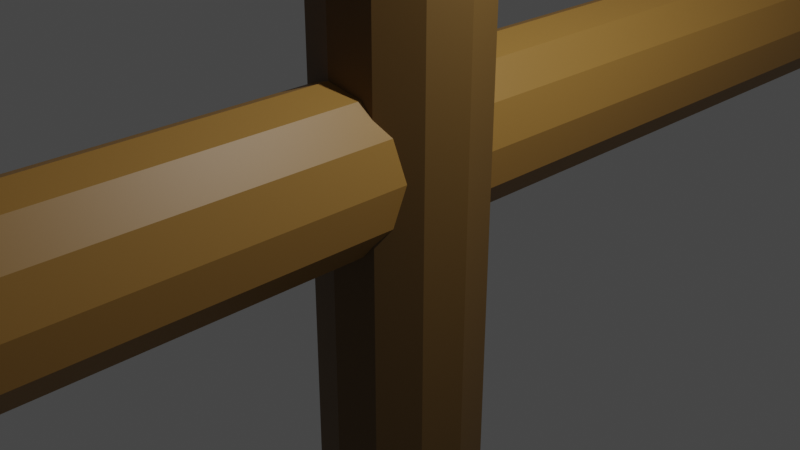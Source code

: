 # Source: Fence_2.blend  (saved by Blender 3.3.6; exported with 4.5.12 LTS)
import bpy
from mathutils import Matrix  # noqa: F401  (used for matrix-valued properties, if any)

bpy.ops.wm.read_factory_settings(use_empty=True)
scene = bpy.context.scene
scene.name = 'Scene'

# ---- collections
col_collection = bpy.data.collections.new('Collection'); scene.collection.children.link(col_collection)

# ---- materials (node trees are filled in below, after node groups)
mat_material_004 = bpy.data.materials.new('Material.004')
mat_material_004.use_transparent_shadow = False
mat_material_005 = bpy.data.materials.new('Material.005')
mat_material_005.use_transparent_shadow = False
mat_material_003 = bpy.data.materials.new('Material.003')
mat_material_003.use_transparent_shadow = False
mat_material_001 = bpy.data.materials.new('Material.001')
mat_material_001.use_transparent_shadow = False

# ---- material node trees
mat_material_004.use_nodes = True; mat_material_004.node_tree.nodes.clear()
_N = mat_material_004.node_tree.nodes; _L = mat_material_004.node_tree.links
n0 = _N.new('ShaderNodeBsdfPrincipled'); n0.name = 'Principled BSDF'; n0.location = (10, 300)
n0.distribution = 'GGX'
n0.subsurface_method = 'RANDOM_WALK_SKIN'
n0.inputs[0].default_value = (0.1413, 0.07619, 0.01764, 1.0)
n0.inputs[3].default_value = 1.45
n0.inputs[27].default_value = (0.0, 0.0, 0.0, 1.0)
n0.inputs[28].default_value = 1.0
n1 = _N.new('ShaderNodeOutputMaterial'); n1.name = 'Material Output'; n1.location = (300, 300)
_L.new(n0.outputs[0], n1.inputs[0])
n1.is_active_output = True
mat_material_005.use_nodes = True; mat_material_005.node_tree.nodes.clear()
_N = mat_material_005.node_tree.nodes; _L = mat_material_005.node_tree.links
n0 = _N.new('ShaderNodeBsdfPrincipled'); n0.name = 'Principled BSDF'; n0.location = (10, 300)
n0.distribution = 'GGX'
n0.subsurface_method = 'RANDOM_WALK_SKIN'
n0.inputs[0].default_value = (0.1413, 0.07619, 0.01764, 1.0)
n0.inputs[3].default_value = 1.45
n0.inputs[27].default_value = (0.0, 0.0, 0.0, 1.0)
n0.inputs[28].default_value = 1.0
n1 = _N.new('ShaderNodeOutputMaterial'); n1.name = 'Material Output'; n1.location = (300, 300)
_L.new(n0.outputs[0], n1.inputs[0])
n1.is_active_output = True
mat_material_003.use_nodes = True; mat_material_003.node_tree.nodes.clear()
_N = mat_material_003.node_tree.nodes; _L = mat_material_003.node_tree.links
n0 = _N.new('ShaderNodeBsdfPrincipled'); n0.name = 'Principled BSDF'; n0.location = (10, 300)
n0.distribution = 'GGX'
n0.subsurface_method = 'RANDOM_WALK_SKIN'
n0.inputs[0].default_value = (0.305, 0.159, 0.0331, 1.0)
n0.inputs[3].default_value = 1.45
n0.inputs[27].default_value = (0.0, 0.0, 0.0, 1.0)
n0.inputs[28].default_value = 1.0
n1 = _N.new('ShaderNodeOutputMaterial'); n1.name = 'Material Output'; n1.location = (300, 300)
_L.new(n0.outputs[0], n1.inputs[0])
n1.is_active_output = True
mat_material_001.use_nodes = True; mat_material_001.node_tree.nodes.clear()
_N = mat_material_001.node_tree.nodes; _L = mat_material_001.node_tree.links
n0 = _N.new('ShaderNodeBsdfPrincipled'); n0.name = 'Principled BSDF'; n0.location = (10, 300)
n0.distribution = 'GGX'
n0.subsurface_method = 'RANDOM_WALK_SKIN'
n0.inputs[0].default_value = (0.305, 0.159, 0.0331, 1.0)
n0.inputs[3].default_value = 1.45
n0.inputs[27].default_value = (0.0, 0.0, 0.0, 1.0)
n0.inputs[28].default_value = 1.0
n1 = _N.new('ShaderNodeOutputMaterial'); n1.name = 'Material Output'; n1.location = (300, 300)
_L.new(n0.outputs[0], n1.inputs[0])
n1.is_active_output = True

# ---- world
world_world = bpy.data.worlds.new('World'); scene.world = world_world
world_world.use_nodes = True; world_world.node_tree.nodes.clear()
_N = world_world.node_tree.nodes; _L = world_world.node_tree.links
n0 = _N.new('ShaderNodeOutputWorld'); n0.name = 'World Output'; n0.location = (300, 300)
n1 = _N.new('ShaderNodeBackground'); n1.name = 'Background'; n1.location = (10, 300)
n1.inputs[0].default_value = (0.05088, 0.05088, 0.05088, 1.0)
_L.new(n1.outputs[0], n0.inputs[0])
n0.is_active_output = True
world_world.color = (0.05088, 0.05088, 0.05088)
world_world.use_sun_shadow = False
world_world.sun_shadow_jitter_overblur = 0.0

# ---- cameras
cam_camera = bpy.data.cameras.new('Camera')
cam_camera.clip_end = 100.0
cam_camera.ortho_scale = 7.314

# ---- lights
light_light = bpy.data.lights.new('Light', 'POINT')
light_light.transmission_factor = 0.0
light_light.energy = 1000.0
light_light.shadow_soft_size = 0.1
light_light.shadow_maximum_resolution = 0.006
light_light.use_absolute_resolution = True

# ---- meshes
me_cylinder = bpy.data.meshes.new('Cylinder')
me_cylinder.from_pydata([(0.0, 0.8937, -3.028), (0.0, 0.8937, 13.26), (0.4468, 0.7739, -3.028), (0.4468, 0.7739, 13.26), (0.7739, 0.4468, -3.028), (0.7739, 0.4468, 13.26), (0.8937, 0.0, -3.028), (0.8937, 0.0, 13.26), (0.7739, -0.4468, -3.028), (0.7739, -0.4468, 13.26), (0.4468, -0.7739, -3.028), (0.4468, -0.7739, 13.26), (0.0, -0.8937, -3.028), (0.0, -0.8937, 13.26), (-0.4468, -0.7739, -3.028), (-0.4468, -0.7739, 13.26), (-0.7739, -0.4468, -3.028), (-0.7739, -0.4468, 13.26), (-0.8937, 0.0, -3.028), (-0.8937, 0.0, 13.26), (-0.7739, 0.4468, -3.028), (-0.7739, 0.4468, 13.26), (-0.4468, 0.7739, -3.028), (-0.4468, 0.7739, 13.26)], [], [(0, 1, 3, 2), (2, 3, 5, 4), (4, 5, 7, 6), (6, 7, 9, 8), (8, 9, 11, 10), (10, 11, 13, 12), (12, 13, 15, 14), (14, 15, 17, 16), (16, 17, 19, 18), (18, 19, 21, 20), (3, 1, 23, 21, 19, 17, 15, 13, 11, 9, 7, 5), (20, 21, 23, 22), (22, 23, 1, 0), (0, 2, 4, 6, 8, 10, 12, 14, 16, 18, 20, 22)])
_uv = me_cylinder.uv_layers.new(name='UVMap')
_uv.uv.foreach_set('vector', [1.0, 0.5, 1.0, 1.0, 0.9167, 1.0, 0.9167, 0.5, 0.9167, 0.5, 0.9167, 1.0, 0.8333, 1.0, 0.8333, 0.5, 0.8333, 0.5, 0.8333, 1.0, 0.75, 1.0, 0.75, 0.5, 0.75, 0.5, 0.75, 1.0, 0.6667, 1.0, 0.6667, 0.5, 0.6667, 0.5, 0.6667, 1.0, 0.5833, 1.0, 0.5833, 0.5, 0.5833, 0.5, 0.5833, 1.0, 0.5, 1.0, 0.5, 0.5, 0.5, 0.5, 0.5, 1.0, 0.4167, 1.0, 0.4167, 0.5, 0.4167, 0.5, 0.4167, 1.0, 0.3333, 1.0, 0.3333, 0.5, 0.3333, 0.5, 0.3333, 1.0, 0.25, 1.0, 0.25, 0.5, 0.25, 0.5, 0.25, 1.0, 0.1667, 1.0, 0.1667, 0.5, 0.37, 0.4578, 0.25, 0.49, 0.13, 0.4578, 0.04215, 0.37, 0.01, 0.25, 0.04215, 0.13, 0.13, 0.04215, 0.25, 0.01, 0.37, 0.04215, 0.4578, 0.13, 0.49, 0.25, 0.4578, 0.37, 0.1667, 0.5, 0.1667, 1.0, 0.08333, 1.0, 0.08333, 0.5, 0.08333, 0.5, 0.08333, 1.0, 7.451e-08, 1.0, 7.451e-08, 0.5, 0.75, 0.49, 0.87, 0.4578, 0.9578, 0.37, 0.99, 0.25, 0.9578, 0.13, 0.87, 0.04215, 0.75, 0.01, 0.63, 0.04215, 0.5422, 0.13, 0.51, 0.25, 0.5422, 0.37, 0.63, 0.4578])
me_cylinder.materials.append(mat_material_004)
me_cylinder.update()
me_cylinder_001 = bpy.data.meshes.new('Cylinder.001')
me_cylinder_001.from_pydata([(0.0, 0.8937, -3.028), (0.0, 0.8937, 13.26), (0.4468, 0.7739, -3.028), (0.4468, 0.7739, 13.26), (0.7739, 0.4468, -3.028), (0.7739, 0.4468, 13.26), (0.8937, 0.0, -3.028), (0.8937, 0.0, 13.26), (0.7739, -0.4468, -3.028), (0.7739, -0.4468, 13.26), (0.4468, -0.7739, -3.028), (0.4468, -0.7739, 13.26), (0.0, -0.8937, -3.028), (0.0, -0.8937, 13.26), (-0.4468, -0.7739, -3.028), (-0.4468, -0.7739, 13.26), (-0.7739, -0.4468, -3.028), (-0.7739, -0.4468, 13.26), (-0.8937, 0.0, -3.028), (-0.8937, 0.0, 13.26), (-0.7739, 0.4468, -3.028), (-0.7739, 0.4468, 13.26), (-0.4468, 0.7739, -3.028), (-0.4468, 0.7739, 13.26)], [], [(0, 1, 3, 2), (2, 3, 5, 4), (4, 5, 7, 6), (6, 7, 9, 8), (8, 9, 11, 10), (10, 11, 13, 12), (12, 13, 15, 14), (14, 15, 17, 16), (16, 17, 19, 18), (18, 19, 21, 20), (3, 1, 23, 21, 19, 17, 15, 13, 11, 9, 7, 5), (20, 21, 23, 22), (22, 23, 1, 0), (0, 2, 4, 6, 8, 10, 12, 14, 16, 18, 20, 22)])
_uv = me_cylinder_001.uv_layers.new(name='UVMap')
_uv.uv.foreach_set('vector', [1.0, 0.5, 1.0, 1.0, 0.9167, 1.0, 0.9167, 0.5, 0.9167, 0.5, 0.9167, 1.0, 0.8333, 1.0, 0.8333, 0.5, 0.8333, 0.5, 0.8333, 1.0, 0.75, 1.0, 0.75, 0.5, 0.75, 0.5, 0.75, 1.0, 0.6667, 1.0, 0.6667, 0.5, 0.6667, 0.5, 0.6667, 1.0, 0.5833, 1.0, 0.5833, 0.5, 0.5833, 0.5, 0.5833, 1.0, 0.5, 1.0, 0.5, 0.5, 0.5, 0.5, 0.5, 1.0, 0.4167, 1.0, 0.4167, 0.5, 0.4167, 0.5, 0.4167, 1.0, 0.3333, 1.0, 0.3333, 0.5, 0.3333, 0.5, 0.3333, 1.0, 0.25, 1.0, 0.25, 0.5, 0.25, 0.5, 0.25, 1.0, 0.1667, 1.0, 0.1667, 0.5, 0.37, 0.4578, 0.25, 0.49, 0.13, 0.4578, 0.04215, 0.37, 0.01, 0.25, 0.04215, 0.13, 0.13, 0.04215, 0.25, 0.01, 0.37, 0.04215, 0.4578, 0.13, 0.49, 0.25, 0.4578, 0.37, 0.1667, 0.5, 0.1667, 1.0, 0.08333, 1.0, 0.08333, 0.5, 0.08333, 0.5, 0.08333, 1.0, 7.451e-08, 1.0, 7.451e-08, 0.5, 0.75, 0.49, 0.87, 0.4578, 0.9578, 0.37, 0.99, 0.25, 0.9578, 0.13, 0.87, 0.04215, 0.75, 0.01, 0.63, 0.04215, 0.5422, 0.13, 0.51, 0.25, 0.5422, 0.37, 0.63, 0.4578])
me_cylinder_001.materials.append(mat_material_005)
me_cylinder_001.update()
me_cylinder_003 = bpy.data.meshes.new('Cylinder.003')
me_cylinder_003.from_pydata([(0.0, 0.8937, -9.382), (0.0, 0.8937, 19.61), (0.3311, 0.7739, -9.382), (0.3311, 0.7739, 19.61), (0.5735, 0.4468, -9.382), (0.5735, 0.4468, 19.61), (0.6622, -2.777e-07, -9.382), (0.6622, 2.777e-07, 19.61), (0.5735, -0.4468, -9.382), (0.5735, -0.4468, 19.61), (0.3311, -0.7739, -9.382), (0.3311, -0.7739, 19.61), (0.0, -0.8937, -9.382), (0.0, -0.8937, 19.61), (-0.3311, -0.7739, -9.382), (-0.3311, -0.7739, 19.61), (-0.5735, -0.4468, -9.382), (-0.5735, -0.4468, 19.61), (-0.6622, -2.777e-07, -9.382), (-0.6622, 2.777e-07, 19.61), (-0.5735, 0.4468, -9.382), (-0.5735, 0.4468, 19.61), (-0.3311, 0.7739, -9.382), (-0.3311, 0.7739, 19.61)], [], [(0, 1, 3, 2), (2, 3, 5, 4), (4, 5, 7, 6), (6, 7, 9, 8), (8, 9, 11, 10), (10, 11, 13, 12), (12, 13, 15, 14), (14, 15, 17, 16), (16, 17, 19, 18), (18, 19, 21, 20), (3, 1, 23, 21, 19, 17, 15, 13, 11, 9, 7, 5), (20, 21, 23, 22), (22, 23, 1, 0), (0, 2, 4, 6, 8, 10, 12, 14, 16, 18, 20, 22)])
_uv = me_cylinder_003.uv_layers.new(name='UVMap')
_uv.uv.foreach_set('vector', [1.0, 0.5, 1.0, 1.0, 0.9167, 1.0, 0.9167, 0.5, 0.9167, 0.5, 0.9167, 1.0, 0.8333, 1.0, 0.8333, 0.5, 0.8333, 0.5, 0.8333, 1.0, 0.75, 1.0, 0.75, 0.5, 0.75, 0.5, 0.75, 1.0, 0.6667, 1.0, 0.6667, 0.5, 0.6667, 0.5, 0.6667, 1.0, 0.5833, 1.0, 0.5833, 0.5, 0.5833, 0.5, 0.5833, 1.0, 0.5, 1.0, 0.5, 0.5, 0.5, 0.5, 0.5, 1.0, 0.4167, 1.0, 0.4167, 0.5, 0.4167, 0.5, 0.4167, 1.0, 0.3333, 1.0, 0.3333, 0.5, 0.3333, 0.5, 0.3333, 1.0, 0.25, 1.0, 0.25, 0.5, 0.25, 0.5, 0.25, 1.0, 0.1667, 1.0, 0.1667, 0.5, 0.37, 0.4578, 0.25, 0.49, 0.13, 0.4578, 0.04215, 0.37, 0.01, 0.25, 0.04215, 0.13, 0.13, 0.04215, 0.25, 0.01, 0.37, 0.04215, 0.4578, 0.13, 0.49, 0.25, 0.4578, 0.37, 0.1667, 0.5, 0.1667, 1.0, 0.08333, 1.0, 0.08333, 0.5, 0.08333, 0.5, 0.08333, 1.0, 7.451e-08, 1.0, 7.451e-08, 0.5, 0.75, 0.49, 0.87, 0.4578, 0.9578, 0.37, 0.99, 0.25, 0.9578, 0.13, 0.87, 0.04215, 0.75, 0.01, 0.63, 0.04215, 0.5422, 0.13, 0.51, 0.25, 0.5422, 0.37, 0.63, 0.4578])
me_cylinder_003.materials.append(mat_material_003)
me_cylinder_003.update()
me_cylinder_004 = bpy.data.meshes.new('Cylinder.004')
me_cylinder_004.from_pydata([(0.0, 0.8937, -9.382), (0.0, 0.8937, 19.61), (0.3311, 0.7739, -9.382), (0.3311, 0.7739, 19.61), (0.5735, 0.4468, -9.382), (0.5735, 0.4468, 19.61), (0.6622, -2.777e-07, -9.382), (0.6622, 2.777e-07, 19.61), (0.5735, -0.4468, -9.382), (0.5735, -0.4468, 19.61), (0.3311, -0.7739, -9.382), (0.3311, -0.7739, 19.61), (0.0, -0.8937, -9.382), (0.0, -0.8937, 19.61), (-0.3311, -0.7739, -9.382), (-0.3311, -0.7739, 19.61), (-0.5735, -0.4468, -9.382), (-0.5735, -0.4468, 19.61), (-0.6622, -2.777e-07, -9.382), (-0.6622, 2.777e-07, 19.61), (-0.5735, 0.4468, -9.382), (-0.5735, 0.4468, 19.61), (-0.3311, 0.7739, -9.382), (-0.3311, 0.7739, 19.61)], [], [(0, 1, 3, 2), (2, 3, 5, 4), (4, 5, 7, 6), (6, 7, 9, 8), (8, 9, 11, 10), (10, 11, 13, 12), (12, 13, 15, 14), (14, 15, 17, 16), (16, 17, 19, 18), (18, 19, 21, 20), (3, 1, 23, 21, 19, 17, 15, 13, 11, 9, 7, 5), (20, 21, 23, 22), (22, 23, 1, 0), (0, 2, 4, 6, 8, 10, 12, 14, 16, 18, 20, 22)])
_uv = me_cylinder_004.uv_layers.new(name='UVMap')
_uv.uv.foreach_set('vector', [1.0, 0.5, 1.0, 1.0, 0.9167, 1.0, 0.9167, 0.5, 0.9167, 0.5, 0.9167, 1.0, 0.8333, 1.0, 0.8333, 0.5, 0.8333, 0.5, 0.8333, 1.0, 0.75, 1.0, 0.75, 0.5, 0.75, 0.5, 0.75, 1.0, 0.6667, 1.0, 0.6667, 0.5, 0.6667, 0.5, 0.6667, 1.0, 0.5833, 1.0, 0.5833, 0.5, 0.5833, 0.5, 0.5833, 1.0, 0.5, 1.0, 0.5, 0.5, 0.5, 0.5, 0.5, 1.0, 0.4167, 1.0, 0.4167, 0.5, 0.4167, 0.5, 0.4167, 1.0, 0.3333, 1.0, 0.3333, 0.5, 0.3333, 0.5, 0.3333, 1.0, 0.25, 1.0, 0.25, 0.5, 0.25, 0.5, 0.25, 1.0, 0.1667, 1.0, 0.1667, 0.5, 0.37, 0.4578, 0.25, 0.49, 0.13, 0.4578, 0.04215, 0.37, 0.01, 0.25, 0.04215, 0.13, 0.13, 0.04215, 0.25, 0.01, 0.37, 0.04215, 0.4578, 0.13, 0.49, 0.25, 0.4578, 0.37, 0.1667, 0.5, 0.1667, 1.0, 0.08333, 1.0, 0.08333, 0.5, 0.08333, 0.5, 0.08333, 1.0, 7.451e-08, 1.0, 7.451e-08, 0.5, 0.75, 0.49, 0.87, 0.4578, 0.9578, 0.37, 0.99, 0.25, 0.9578, 0.13, 0.87, 0.04215, 0.75, 0.01, 0.63, 0.04215, 0.5422, 0.13, 0.51, 0.25, 0.5422, 0.37, 0.63, 0.4578])
me_cylinder_004.materials.append(mat_material_001)
me_cylinder_004.update()

# ---- objects
ob_light = bpy.data.objects.new('Light', light_light)
ob_camera = bpy.data.objects.new('Camera', cam_camera)
ob_cylinder = bpy.data.objects.new('Cylinder', me_cylinder)
ob_cylinder_001 = bpy.data.objects.new('Cylinder.001', me_cylinder_001)
ob_cylinder_003 = bpy.data.objects.new('Cylinder.003', me_cylinder_003)
ob_cylinder_004 = bpy.data.objects.new('Cylinder.004', me_cylinder_004)

# ---- transforms, parenting, visibility, modifiers, constraints
ob_light.location = (4.076, 1.005, 5.904)
ob_light.rotation_euler = (0.6503, 0.05522, 1.866)
ob_light.lock_rotations_4d = False
ob_light.empty_display_type = 'ARROWS'
ob_light.color = (0.0, 0.0, 0.0, 0.0)
ob_light.lineart.crease_threshold = 0.0
ob_camera.location = (7.359, -6.926, 4.958)
ob_camera.rotation_euler = (1.109, 0.0, 0.8149)
ob_camera.lock_rotations_4d = False
ob_camera.empty_display_type = 'ARROWS'
ob_camera.color = (0.0, 0.0, 0.0, 0.0)
ob_camera.display_type = 'WIRE'
ob_camera.lineart.crease_threshold = 0.0
ob_cylinder.location = (0.1236, -14.82, -3.462)
ob_cylinder_001.location = (0.1236, -0.08314, -3.462)
ob_cylinder_003.location = (0.1236, 4.457, 0.8334)
ob_cylinder_003.rotation_euler = (1.571, -0.0, 0.0)
ob_cylinder_004.location = (0.1236, 4.457, 8.514)
ob_cylinder_004.rotation_euler = (1.571, -0.0, 0.0)

# ---- collection membership
col_collection.objects.link(ob_light)
col_collection.objects.link(ob_camera)
col_collection.objects.link(ob_cylinder)
col_collection.objects.link(ob_cylinder_001)
col_collection.objects.link(ob_cylinder_003)
col_collection.objects.link(ob_cylinder_004)

# ---- scene / render settings (as saved in the file)
scene.camera = ob_camera
scene.frame_start = 1; scene.frame_end = 250; scene.frame_set(1)
scene.render.engine = 'BLENDER_EEVEE_NEXT'
scene.cycles.sampling_pattern = 'TABULATED_SOBOL'
scene.cycles.use_light_tree = False
scene.view_settings.view_transform = 'Filmic'
bpy.context.view_layer.update()
